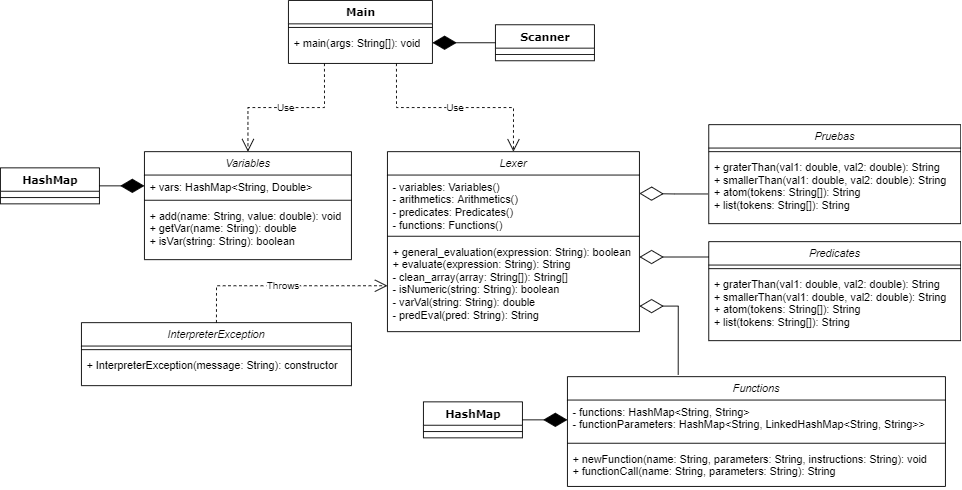

The diagram above was exported from draw.io. Its source (the exported page's mxGraphModel, read from the mxfile embedded in the PNG):
<mxGraphModel dx="891" dy="705" grid="1" gridSize="10" guides="1" tooltips="1" connect="1" arrows="1" fold="1" page="1" pageScale="1" pageWidth="827" pageHeight="1169" math="0" shadow="0">
  <root>
    <mxCell id="WIyWlLk6GJQsqaUBKTNV-0" />
    <mxCell id="WIyWlLk6GJQsqaUBKTNV-1" parent="WIyWlLk6GJQsqaUBKTNV-0" />
    <mxCell id="zkfFHV4jXpPFQw0GAbJ--0" value="Predicates" style="swimlane;fontStyle=2;align=center;verticalAlign=top;childLayout=stackLayout;horizontal=1;startSize=26;horizontalStack=0;resizeParent=1;resizeLast=0;collapsible=1;marginBottom=0;rounded=0;shadow=0;strokeWidth=1;" parent="WIyWlLk6GJQsqaUBKTNV-1" vertex="1">
      <mxGeometry x="867" y="348" width="280" height="110" as="geometry">
        <mxRectangle x="230" y="140" width="160" height="26" as="alternateBounds" />
      </mxGeometry>
    </mxCell>
    <mxCell id="zkfFHV4jXpPFQw0GAbJ--4" value="" style="line;html=1;strokeWidth=1;align=left;verticalAlign=middle;spacingTop=-1;spacingLeft=3;spacingRight=3;rotatable=0;labelPosition=right;points=[];portConstraint=eastwest;" parent="zkfFHV4jXpPFQw0GAbJ--0" vertex="1">
      <mxGeometry y="26" width="280" height="8" as="geometry" />
    </mxCell>
    <mxCell id="zkfFHV4jXpPFQw0GAbJ--5" value="+ graterThan(val1: double, val2: double): String&#10;+ smallerThan(val1: double, val2: double): String&#10;+ atom(tokens: String[]): String&#10;+ list(tokens: String[]): String" style="text;align=left;verticalAlign=top;spacingLeft=4;spacingRight=4;overflow=hidden;rotatable=0;points=[[0,0.5],[1,0.5]];portConstraint=eastwest;" parent="zkfFHV4jXpPFQw0GAbJ--0" vertex="1">
      <mxGeometry y="34" width="280" height="76" as="geometry" />
    </mxCell>
    <mxCell id="zkfFHV4jXpPFQw0GAbJ--6" value="Functions" style="swimlane;fontStyle=2;align=center;verticalAlign=top;childLayout=stackLayout;horizontal=1;startSize=26;horizontalStack=0;resizeParent=1;resizeLast=0;collapsible=1;marginBottom=0;rounded=0;shadow=0;strokeWidth=1;" parent="WIyWlLk6GJQsqaUBKTNV-1" vertex="1">
      <mxGeometry x="710" y="498" width="420" height="122" as="geometry">
        <mxRectangle x="130" y="380" width="160" height="26" as="alternateBounds" />
      </mxGeometry>
    </mxCell>
    <mxCell id="zkfFHV4jXpPFQw0GAbJ--7" value="- functions: HashMap&lt;String, String&gt;&#10;- functionParameters: HashMap&lt;String, LinkedHashMap&lt;String, String&gt;&gt;" style="text;align=left;verticalAlign=top;spacingLeft=4;spacingRight=4;overflow=hidden;rotatable=0;points=[[0,0.5],[1,0.5]];portConstraint=eastwest;" parent="zkfFHV4jXpPFQw0GAbJ--6" vertex="1">
      <mxGeometry y="26" width="420" height="44" as="geometry" />
    </mxCell>
    <mxCell id="zkfFHV4jXpPFQw0GAbJ--9" value="" style="line;html=1;strokeWidth=1;align=left;verticalAlign=middle;spacingTop=-1;spacingLeft=3;spacingRight=3;rotatable=0;labelPosition=right;points=[];portConstraint=eastwest;" parent="zkfFHV4jXpPFQw0GAbJ--6" vertex="1">
      <mxGeometry y="70" width="420" height="8" as="geometry" />
    </mxCell>
    <mxCell id="uh0gxDjSXyLxsIUchKpA-2" value="+ newFunction(name: String, parameters: String, instructions: String): void&#10;+ functionCall(name: String, parameters: String): String" style="text;align=left;verticalAlign=top;spacingLeft=4;spacingRight=4;overflow=hidden;rotatable=0;points=[[0,0.5],[1,0.5]];portConstraint=eastwest;" vertex="1" parent="zkfFHV4jXpPFQw0GAbJ--6">
      <mxGeometry y="78" width="420" height="44" as="geometry" />
    </mxCell>
    <mxCell id="uh0gxDjSXyLxsIUchKpA-3" value="InterpreterException" style="swimlane;fontStyle=2;align=center;verticalAlign=top;childLayout=stackLayout;horizontal=1;startSize=26;horizontalStack=0;resizeParent=1;resizeLast=0;collapsible=1;marginBottom=0;rounded=0;shadow=0;strokeWidth=1;" vertex="1" parent="WIyWlLk6GJQsqaUBKTNV-1">
      <mxGeometry x="170" y="438" width="300" height="70" as="geometry">
        <mxRectangle x="230" y="140" width="160" height="26" as="alternateBounds" />
      </mxGeometry>
    </mxCell>
    <mxCell id="uh0gxDjSXyLxsIUchKpA-4" value="" style="line;html=1;strokeWidth=1;align=left;verticalAlign=middle;spacingTop=-1;spacingLeft=3;spacingRight=3;rotatable=0;labelPosition=right;points=[];portConstraint=eastwest;" vertex="1" parent="uh0gxDjSXyLxsIUchKpA-3">
      <mxGeometry y="26" width="300" height="8" as="geometry" />
    </mxCell>
    <mxCell id="uh0gxDjSXyLxsIUchKpA-5" value="+ InterpreterException(message: String): constructor" style="text;align=left;verticalAlign=top;spacingLeft=4;spacingRight=4;overflow=hidden;rotatable=0;points=[[0,0.5],[1,0.5]];portConstraint=eastwest;" vertex="1" parent="uh0gxDjSXyLxsIUchKpA-3">
      <mxGeometry y="34" width="300" height="36" as="geometry" />
    </mxCell>
    <mxCell id="uh0gxDjSXyLxsIUchKpA-6" value="Lexer" style="swimlane;fontStyle=2;align=center;verticalAlign=top;childLayout=stackLayout;horizontal=1;startSize=26;horizontalStack=0;resizeParent=1;resizeLast=0;collapsible=1;marginBottom=0;rounded=0;shadow=0;strokeWidth=1;" vertex="1" parent="WIyWlLk6GJQsqaUBKTNV-1">
      <mxGeometry x="510" y="248" width="280" height="200" as="geometry">
        <mxRectangle x="130" y="380" width="160" height="26" as="alternateBounds" />
      </mxGeometry>
    </mxCell>
    <mxCell id="uh0gxDjSXyLxsIUchKpA-7" value="- variables: Variables()&#10;- arithmetics: Arithmetics()&#10;- predicates: Predicates()&#10;- functions: Functions()" style="text;align=left;verticalAlign=top;spacingLeft=4;spacingRight=4;overflow=hidden;rotatable=0;points=[[0,0.5],[1,0.5]];portConstraint=eastwest;" vertex="1" parent="uh0gxDjSXyLxsIUchKpA-6">
      <mxGeometry y="26" width="280" height="64" as="geometry" />
    </mxCell>
    <mxCell id="uh0gxDjSXyLxsIUchKpA-8" value="" style="line;html=1;strokeWidth=1;align=left;verticalAlign=middle;spacingTop=-1;spacingLeft=3;spacingRight=3;rotatable=0;labelPosition=right;points=[];portConstraint=eastwest;" vertex="1" parent="uh0gxDjSXyLxsIUchKpA-6">
      <mxGeometry y="90" width="280" height="8" as="geometry" />
    </mxCell>
    <mxCell id="uh0gxDjSXyLxsIUchKpA-9" value="+ general_evaluation(expression: String): boolean&#10;+ evaluate(expression: String): String&#10;- clean_array(array: String[]): String[]&#10;- isNumeric(string: String): boolean&#10;- varVal(string: String): double&#10;- predEval(pred: String): String&#10;" style="text;align=left;verticalAlign=top;spacingLeft=4;spacingRight=4;overflow=hidden;rotatable=0;points=[[0,0.5],[1,0.5]];portConstraint=eastwest;" vertex="1" parent="uh0gxDjSXyLxsIUchKpA-6">
      <mxGeometry y="98" width="280" height="102" as="geometry" />
    </mxCell>
    <mxCell id="uh0gxDjSXyLxsIUchKpA-10" value="Main" style="swimlane;html=1;fontStyle=1;align=center;verticalAlign=top;childLayout=stackLayout;horizontal=1;startSize=26;horizontalStack=0;resizeParent=1;resizeLast=0;collapsible=1;marginBottom=0;swimlaneFillColor=#ffffff;rounded=0;shadow=0;comic=0;labelBackgroundColor=none;strokeWidth=1;fillColor=none;fontFamily=Verdana;fontSize=12" vertex="1" parent="WIyWlLk6GJQsqaUBKTNV-1">
      <mxGeometry x="400" y="80" width="160" height="70" as="geometry" />
    </mxCell>
    <mxCell id="uh0gxDjSXyLxsIUchKpA-11" value="" style="line;html=1;strokeWidth=1;fillColor=none;align=left;verticalAlign=middle;spacingTop=-1;spacingLeft=3;spacingRight=3;rotatable=0;labelPosition=right;points=[];portConstraint=eastwest;" vertex="1" parent="uh0gxDjSXyLxsIUchKpA-10">
      <mxGeometry y="26" width="160" height="8" as="geometry" />
    </mxCell>
    <mxCell id="uh0gxDjSXyLxsIUchKpA-12" value="+ main(args: String[]): void" style="text;html=1;strokeColor=none;fillColor=none;align=left;verticalAlign=top;spacingLeft=4;spacingRight=4;whiteSpace=wrap;overflow=hidden;rotatable=0;points=[[0,0.5],[1,0.5]];portConstraint=eastwest;" vertex="1" parent="uh0gxDjSXyLxsIUchKpA-10">
      <mxGeometry y="34" width="160" height="26" as="geometry" />
    </mxCell>
    <mxCell id="uh0gxDjSXyLxsIUchKpA-13" value="Pruebas" style="swimlane;fontStyle=2;align=center;verticalAlign=top;childLayout=stackLayout;horizontal=1;startSize=26;horizontalStack=0;resizeParent=1;resizeLast=0;collapsible=1;marginBottom=0;rounded=0;shadow=0;strokeWidth=1;" vertex="1" parent="WIyWlLk6GJQsqaUBKTNV-1">
      <mxGeometry x="867" y="218" width="280" height="110" as="geometry">
        <mxRectangle x="230" y="140" width="160" height="26" as="alternateBounds" />
      </mxGeometry>
    </mxCell>
    <mxCell id="uh0gxDjSXyLxsIUchKpA-14" value="" style="line;html=1;strokeWidth=1;align=left;verticalAlign=middle;spacingTop=-1;spacingLeft=3;spacingRight=3;rotatable=0;labelPosition=right;points=[];portConstraint=eastwest;" vertex="1" parent="uh0gxDjSXyLxsIUchKpA-13">
      <mxGeometry y="26" width="280" height="8" as="geometry" />
    </mxCell>
    <mxCell id="uh0gxDjSXyLxsIUchKpA-15" value="+ graterThan(val1: double, val2: double): String&#10;+ smallerThan(val1: double, val2: double): String&#10;+ atom(tokens: String[]): String&#10;+ list(tokens: String[]): String" style="text;align=left;verticalAlign=top;spacingLeft=4;spacingRight=4;overflow=hidden;rotatable=0;points=[[0,0.5],[1,0.5]];portConstraint=eastwest;" vertex="1" parent="uh0gxDjSXyLxsIUchKpA-13">
      <mxGeometry y="34" width="280" height="76" as="geometry" />
    </mxCell>
    <mxCell id="uh0gxDjSXyLxsIUchKpA-22" value="Variables" style="swimlane;fontStyle=2;align=center;verticalAlign=top;childLayout=stackLayout;horizontal=1;startSize=26;horizontalStack=0;resizeParent=1;resizeLast=0;collapsible=1;marginBottom=0;rounded=0;shadow=0;strokeWidth=1;" vertex="1" parent="WIyWlLk6GJQsqaUBKTNV-1">
      <mxGeometry x="240" y="248" width="230" height="120" as="geometry">
        <mxRectangle x="130" y="380" width="160" height="26" as="alternateBounds" />
      </mxGeometry>
    </mxCell>
    <mxCell id="uh0gxDjSXyLxsIUchKpA-23" value="+ vars: HashMap&lt;String, Double&gt;" style="text;align=left;verticalAlign=top;spacingLeft=4;spacingRight=4;overflow=hidden;rotatable=0;points=[[0,0.5],[1,0.5]];portConstraint=eastwest;" vertex="1" parent="uh0gxDjSXyLxsIUchKpA-22">
      <mxGeometry y="26" width="230" height="24" as="geometry" />
    </mxCell>
    <mxCell id="uh0gxDjSXyLxsIUchKpA-24" value="" style="line;html=1;strokeWidth=1;align=left;verticalAlign=middle;spacingTop=-1;spacingLeft=3;spacingRight=3;rotatable=0;labelPosition=right;points=[];portConstraint=eastwest;" vertex="1" parent="uh0gxDjSXyLxsIUchKpA-22">
      <mxGeometry y="50" width="230" height="8" as="geometry" />
    </mxCell>
    <mxCell id="uh0gxDjSXyLxsIUchKpA-25" value="+ add(name: String, value: double): void&#10;+ getVar(name: String): double&#10;+ isVar(string: String): boolean&#10;" style="text;align=left;verticalAlign=top;spacingLeft=4;spacingRight=4;overflow=hidden;rotatable=0;points=[[0,0.5],[1,0.5]];portConstraint=eastwest;" vertex="1" parent="uh0gxDjSXyLxsIUchKpA-22">
      <mxGeometry y="58" width="230" height="52" as="geometry" />
    </mxCell>
    <mxCell id="uh0gxDjSXyLxsIUchKpA-28" value="Use" style="endArrow=open;endSize=12;dashed=1;html=1;rounded=0;edgeStyle=orthogonalEdgeStyle;exitX=0.25;exitY=1;exitDx=0;exitDy=0;entryX=0.5;entryY=0;entryDx=0;entryDy=0;" edge="1" parent="WIyWlLk6GJQsqaUBKTNV-1" source="uh0gxDjSXyLxsIUchKpA-10" target="uh0gxDjSXyLxsIUchKpA-22">
      <mxGeometry width="160" relative="1" as="geometry">
        <mxPoint x="420" y="28" as="sourcePoint" />
        <mxPoint x="580" y="28" as="targetPoint" />
      </mxGeometry>
    </mxCell>
    <mxCell id="uh0gxDjSXyLxsIUchKpA-29" value="Use" style="endArrow=open;endSize=12;dashed=1;html=1;rounded=0;edgeStyle=orthogonalEdgeStyle;exitX=0.75;exitY=1;exitDx=0;exitDy=0;entryX=0.5;entryY=0;entryDx=0;entryDy=0;" edge="1" parent="WIyWlLk6GJQsqaUBKTNV-1" source="uh0gxDjSXyLxsIUchKpA-10" target="uh0gxDjSXyLxsIUchKpA-6">
      <mxGeometry width="160" relative="1" as="geometry">
        <mxPoint x="489.9999999999998" y="128" as="sourcePoint" />
        <mxPoint x="354.9999999999998" y="258" as="targetPoint" />
      </mxGeometry>
    </mxCell>
    <mxCell id="uh0gxDjSXyLxsIUchKpA-31" value="HashMap" style="swimlane;html=1;fontStyle=1;align=center;verticalAlign=top;childLayout=stackLayout;horizontal=1;startSize=26;horizontalStack=0;resizeParent=1;resizeLast=0;collapsible=1;marginBottom=0;swimlaneFillColor=#ffffff;rounded=0;shadow=0;comic=0;labelBackgroundColor=none;strokeWidth=1;fillColor=none;fontFamily=Verdana;fontSize=12" vertex="1" parent="WIyWlLk6GJQsqaUBKTNV-1">
      <mxGeometry x="80" y="266" width="110" height="40" as="geometry" />
    </mxCell>
    <mxCell id="uh0gxDjSXyLxsIUchKpA-32" value="" style="line;html=1;strokeWidth=1;fillColor=none;align=left;verticalAlign=middle;spacingTop=-1;spacingLeft=3;spacingRight=3;rotatable=0;labelPosition=right;points=[];portConstraint=eastwest;" vertex="1" parent="uh0gxDjSXyLxsIUchKpA-31">
      <mxGeometry y="26" width="110" height="14" as="geometry" />
    </mxCell>
    <mxCell id="uh0gxDjSXyLxsIUchKpA-33" value="Scanner" style="swimlane;html=1;fontStyle=1;align=center;verticalAlign=top;childLayout=stackLayout;horizontal=1;startSize=26;horizontalStack=0;resizeParent=1;resizeLast=0;collapsible=1;marginBottom=0;swimlaneFillColor=#ffffff;rounded=0;shadow=0;comic=0;labelBackgroundColor=none;strokeWidth=1;fillColor=none;fontFamily=Verdana;fontSize=12" vertex="1" parent="WIyWlLk6GJQsqaUBKTNV-1">
      <mxGeometry x="630" y="107" width="110" height="40" as="geometry" />
    </mxCell>
    <mxCell id="uh0gxDjSXyLxsIUchKpA-34" value="" style="line;html=1;strokeWidth=1;fillColor=none;align=left;verticalAlign=middle;spacingTop=-1;spacingLeft=3;spacingRight=3;rotatable=0;labelPosition=right;points=[];portConstraint=eastwest;" vertex="1" parent="uh0gxDjSXyLxsIUchKpA-33">
      <mxGeometry y="26" width="110" height="14" as="geometry" />
    </mxCell>
    <mxCell id="uh0gxDjSXyLxsIUchKpA-38" value="" style="endArrow=diamondThin;endFill=0;endSize=24;html=1;rounded=0;edgeStyle=orthogonalEdgeStyle;entryX=1;entryY=0.32;entryDx=0;entryDy=0;entryPerimeter=0;exitX=-0.003;exitY=0.566;exitDx=0;exitDy=0;exitPerimeter=0;" edge="1" parent="WIyWlLk6GJQsqaUBKTNV-1" source="uh0gxDjSXyLxsIUchKpA-15" target="uh0gxDjSXyLxsIUchKpA-7">
      <mxGeometry width="160" relative="1" as="geometry">
        <mxPoint x="860" y="293" as="sourcePoint" />
        <mxPoint x="820" y="340" as="targetPoint" />
      </mxGeometry>
    </mxCell>
    <mxCell id="uh0gxDjSXyLxsIUchKpA-39" value="" style="endArrow=diamondThin;endFill=0;endSize=24;html=1;rounded=0;edgeStyle=orthogonalEdgeStyle;exitX=0.001;exitY=0.155;exitDx=0;exitDy=0;exitPerimeter=0;entryX=1;entryY=0.187;entryDx=0;entryDy=0;entryPerimeter=0;" edge="1" parent="WIyWlLk6GJQsqaUBKTNV-1" source="zkfFHV4jXpPFQw0GAbJ--0" target="uh0gxDjSXyLxsIUchKpA-9">
      <mxGeometry width="160" relative="1" as="geometry">
        <mxPoint x="790" y="375" as="sourcePoint" />
        <mxPoint x="820" y="360" as="targetPoint" />
      </mxGeometry>
    </mxCell>
    <mxCell id="uh0gxDjSXyLxsIUchKpA-40" value="" style="endArrow=diamondThin;endFill=0;endSize=24;html=1;rounded=0;edgeStyle=orthogonalEdgeStyle;entryX=1;entryY=0.722;entryDx=0;entryDy=0;exitX=0.293;exitY=-0.018;exitDx=0;exitDy=0;exitPerimeter=0;entryPerimeter=0;" edge="1" parent="WIyWlLk6GJQsqaUBKTNV-1" source="zkfFHV4jXpPFQw0GAbJ--6" target="uh0gxDjSXyLxsIUchKpA-9">
      <mxGeometry width="160" relative="1" as="geometry">
        <mxPoint x="840" y="470" as="sourcePoint" />
        <mxPoint x="877" y="280" as="targetPoint" />
      </mxGeometry>
    </mxCell>
    <mxCell id="uh0gxDjSXyLxsIUchKpA-42" value="" style="endArrow=diamondThin;endFill=1;endSize=24;html=1;rounded=0;edgeStyle=orthogonalEdgeStyle;exitX=1;exitY=0.5;exitDx=0;exitDy=0;entryX=0;entryY=0.5;entryDx=0;entryDy=0;" edge="1" parent="WIyWlLk6GJQsqaUBKTNV-1" source="uh0gxDjSXyLxsIUchKpA-31" target="uh0gxDjSXyLxsIUchKpA-23">
      <mxGeometry width="160" relative="1" as="geometry">
        <mxPoint x="180" y="286" as="sourcePoint" />
        <mxPoint x="530" y="288" as="targetPoint" />
      </mxGeometry>
    </mxCell>
    <mxCell id="uh0gxDjSXyLxsIUchKpA-44" value="HashMap" style="swimlane;html=1;fontStyle=1;align=center;verticalAlign=top;childLayout=stackLayout;horizontal=1;startSize=26;horizontalStack=0;resizeParent=1;resizeLast=0;collapsible=1;marginBottom=0;swimlaneFillColor=#ffffff;rounded=0;shadow=0;comic=0;labelBackgroundColor=none;strokeWidth=1;fillColor=none;fontFamily=Verdana;fontSize=12" vertex="1" parent="WIyWlLk6GJQsqaUBKTNV-1">
      <mxGeometry x="550" y="526" width="110" height="40" as="geometry" />
    </mxCell>
    <mxCell id="uh0gxDjSXyLxsIUchKpA-45" value="" style="line;html=1;strokeWidth=1;fillColor=none;align=left;verticalAlign=middle;spacingTop=-1;spacingLeft=3;spacingRight=3;rotatable=0;labelPosition=right;points=[];portConstraint=eastwest;" vertex="1" parent="uh0gxDjSXyLxsIUchKpA-44">
      <mxGeometry y="26" width="110" height="14" as="geometry" />
    </mxCell>
    <mxCell id="uh0gxDjSXyLxsIUchKpA-46" value="" style="endArrow=diamondThin;endFill=1;endSize=24;html=1;rounded=0;edgeStyle=orthogonalEdgeStyle;exitX=1;exitY=0.5;exitDx=0;exitDy=0;entryX=0;entryY=0.5;entryDx=0;entryDy=0;" edge="1" parent="WIyWlLk6GJQsqaUBKTNV-1" source="uh0gxDjSXyLxsIUchKpA-44" target="zkfFHV4jXpPFQw0GAbJ--7">
      <mxGeometry width="160" relative="1" as="geometry">
        <mxPoint x="660" y="559" as="sourcePoint" />
        <mxPoint x="710" y="559" as="targetPoint" />
      </mxGeometry>
    </mxCell>
    <mxCell id="uh0gxDjSXyLxsIUchKpA-48" value="Throws" style="endArrow=open;endSize=12;dashed=1;html=1;rounded=0;edgeStyle=orthogonalEdgeStyle;exitX=0.5;exitY=0;exitDx=0;exitDy=0;" edge="1" parent="WIyWlLk6GJQsqaUBKTNV-1" source="uh0gxDjSXyLxsIUchKpA-3" target="uh0gxDjSXyLxsIUchKpA-9">
      <mxGeometry width="160" relative="1" as="geometry">
        <mxPoint x="420" y="578" as="sourcePoint" />
        <mxPoint x="580" y="578" as="targetPoint" />
      </mxGeometry>
    </mxCell>
    <mxCell id="uh0gxDjSXyLxsIUchKpA-50" value="" style="endArrow=diamondThin;endFill=1;endSize=24;html=1;rounded=0;edgeStyle=orthogonalEdgeStyle;exitX=0;exitY=0.5;exitDx=0;exitDy=0;entryX=1;entryY=0.5;entryDx=0;entryDy=0;" edge="1" parent="WIyWlLk6GJQsqaUBKTNV-1" source="uh0gxDjSXyLxsIUchKpA-33" target="uh0gxDjSXyLxsIUchKpA-12">
      <mxGeometry width="160" relative="1" as="geometry">
        <mxPoint x="200" y="296" as="sourcePoint" />
        <mxPoint x="250" y="296" as="targetPoint" />
      </mxGeometry>
    </mxCell>
  </root>
</mxGraphModel>